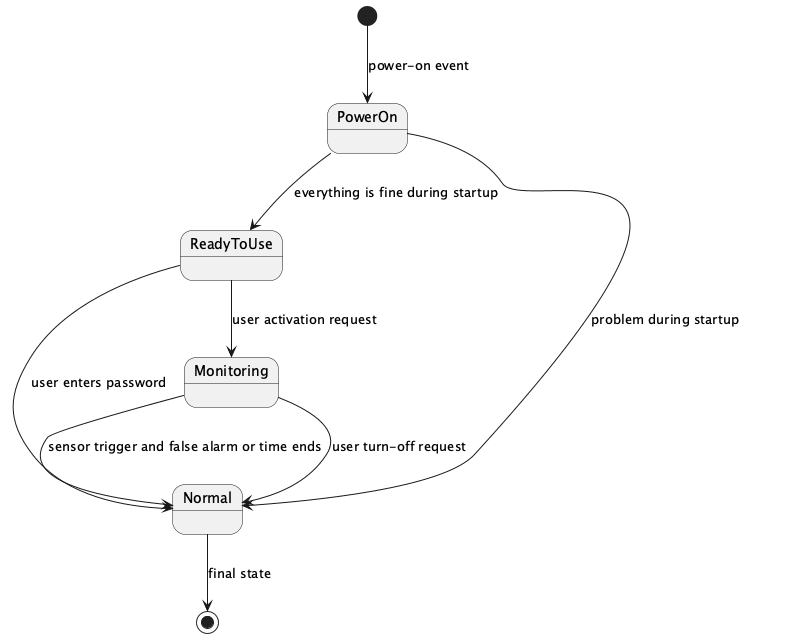

The diagram above was rendered by PlantUML. Its source (embedded in the PNG):
@startuml
[*] --> PowerOn : power-on event
PowerOn --> ReadyToUse : everything is fine during startup
PowerOn --> Normal : problem during startup
ReadyToUse --> Monitoring : user activation request
Monitoring --> Normal : sensor trigger and false alarm or time ends
Monitoring --> Normal : user turn-off request
ReadyToUse --> Normal : user enters password
Normal --> [*] : final state
@enduml